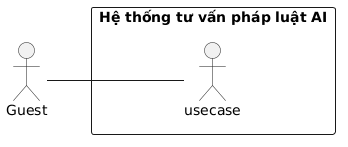

The diagram above was rendered by PlantUML. Its source (embedded in the PNG):
@startuml
left to right direction
skinparam packageStyle rectangle
skinparam shadowing false

actor "Guest" as Guest

rectangle "Hệ thống tư vấn pháp luật AI" {
  usecase   as UC
}

Guest -- UC
@enduml